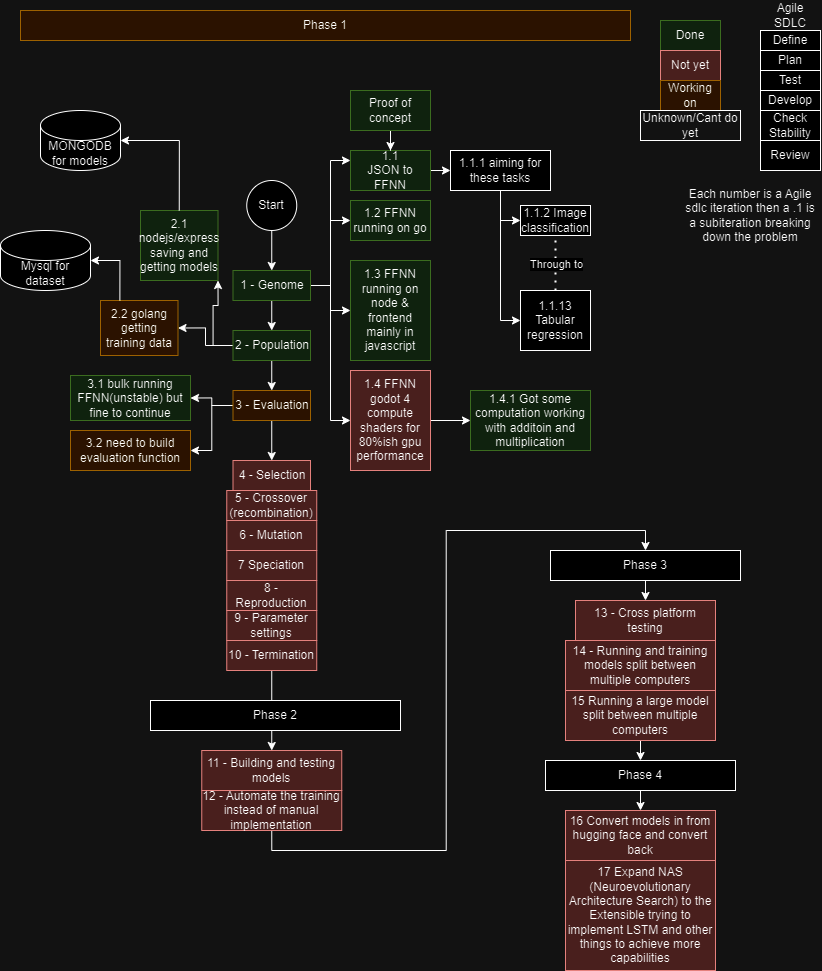

The diagram above was exported from draw.io. Its source (the exported page's mxGraphModel, read from the mxfile embedded in the PNG):
<mxGraphModel dx="1131" dy="1567" grid="1" gridSize="10" guides="1" tooltips="1" connect="1" arrows="1" fold="1" page="1" pageScale="1" pageWidth="850" pageHeight="1100" math="0" shadow="0">
  <root>
    <mxCell id="0" />
    <mxCell id="1" parent="0" />
    <mxCell id="3uuNv4UQ9ITYKwTCbp-m-1" value="Agile SDLC" style="text;html=1;align=center;verticalAlign=middle;whiteSpace=wrap;rounded=0;" vertex="1" parent="1">
      <mxGeometry x="770" y="20" width="60" height="30" as="geometry" />
    </mxCell>
    <mxCell id="3uuNv4UQ9ITYKwTCbp-m-2" value="Define" style="rounded=0;whiteSpace=wrap;html=1;" vertex="1" parent="1">
      <mxGeometry x="770" y="50" width="60" height="20" as="geometry" />
    </mxCell>
    <mxCell id="3uuNv4UQ9ITYKwTCbp-m-3" value="Plan" style="rounded=0;whiteSpace=wrap;html=1;" vertex="1" parent="1">
      <mxGeometry x="770" y="70" width="60" height="20" as="geometry" />
    </mxCell>
    <mxCell id="3uuNv4UQ9ITYKwTCbp-m-4" value="Test" style="rounded=0;whiteSpace=wrap;html=1;" vertex="1" parent="1">
      <mxGeometry x="770" y="90" width="60" height="20" as="geometry" />
    </mxCell>
    <mxCell id="3uuNv4UQ9ITYKwTCbp-m-5" value="Develop" style="rounded=0;whiteSpace=wrap;html=1;" vertex="1" parent="1">
      <mxGeometry x="770" y="110" width="60" height="20" as="geometry" />
    </mxCell>
    <mxCell id="3uuNv4UQ9ITYKwTCbp-m-6" value="Check Stability" style="rounded=0;whiteSpace=wrap;html=1;" vertex="1" parent="1">
      <mxGeometry x="770" y="130" width="60" height="30" as="geometry" />
    </mxCell>
    <mxCell id="3uuNv4UQ9ITYKwTCbp-m-7" value="Review" style="rounded=0;whiteSpace=wrap;html=1;" vertex="1" parent="1">
      <mxGeometry x="770" y="160" width="60" height="30" as="geometry" />
    </mxCell>
    <mxCell id="3uuNv4UQ9ITYKwTCbp-m-10" style="edgeStyle=orthogonalEdgeStyle;rounded=0;orthogonalLoop=1;jettySize=auto;html=1;exitX=0.5;exitY=1;exitDx=0;exitDy=0;entryX=0.5;entryY=0;entryDx=0;entryDy=0;" edge="1" parent="1" source="3uuNv4UQ9ITYKwTCbp-m-8" target="3uuNv4UQ9ITYKwTCbp-m-9">
      <mxGeometry relative="1" as="geometry" />
    </mxCell>
    <mxCell id="3uuNv4UQ9ITYKwTCbp-m-8" value="Start" style="ellipse;whiteSpace=wrap;html=1;aspect=fixed;" vertex="1" parent="1">
      <mxGeometry x="256.25" y="200" width="50" height="50" as="geometry" />
    </mxCell>
    <mxCell id="3uuNv4UQ9ITYKwTCbp-m-14" style="edgeStyle=orthogonalEdgeStyle;rounded=0;orthogonalLoop=1;jettySize=auto;html=1;exitX=1;exitY=0.5;exitDx=0;exitDy=0;entryX=0;entryY=0.25;entryDx=0;entryDy=0;" edge="1" parent="1" source="3uuNv4UQ9ITYKwTCbp-m-9" target="3uuNv4UQ9ITYKwTCbp-m-13">
      <mxGeometry relative="1" as="geometry" />
    </mxCell>
    <mxCell id="3uuNv4UQ9ITYKwTCbp-m-21" style="edgeStyle=orthogonalEdgeStyle;rounded=0;orthogonalLoop=1;jettySize=auto;html=1;exitX=1;exitY=0.5;exitDx=0;exitDy=0;entryX=0;entryY=0.5;entryDx=0;entryDy=0;" edge="1" parent="1" source="3uuNv4UQ9ITYKwTCbp-m-9" target="3uuNv4UQ9ITYKwTCbp-m-15">
      <mxGeometry relative="1" as="geometry" />
    </mxCell>
    <mxCell id="3uuNv4UQ9ITYKwTCbp-m-23" style="edgeStyle=orthogonalEdgeStyle;rounded=0;orthogonalLoop=1;jettySize=auto;html=1;exitX=1;exitY=0.5;exitDx=0;exitDy=0;entryX=0;entryY=0.5;entryDx=0;entryDy=0;" edge="1" parent="1" source="3uuNv4UQ9ITYKwTCbp-m-9" target="3uuNv4UQ9ITYKwTCbp-m-17">
      <mxGeometry relative="1" as="geometry" />
    </mxCell>
    <mxCell id="3uuNv4UQ9ITYKwTCbp-m-24" style="edgeStyle=orthogonalEdgeStyle;rounded=0;orthogonalLoop=1;jettySize=auto;html=1;exitX=1;exitY=0.5;exitDx=0;exitDy=0;entryX=0;entryY=0.5;entryDx=0;entryDy=0;" edge="1" parent="1" source="3uuNv4UQ9ITYKwTCbp-m-9" target="3uuNv4UQ9ITYKwTCbp-m-20">
      <mxGeometry relative="1" as="geometry" />
    </mxCell>
    <mxCell id="3uuNv4UQ9ITYKwTCbp-m-33" style="edgeStyle=orthogonalEdgeStyle;rounded=0;orthogonalLoop=1;jettySize=auto;html=1;exitX=0.5;exitY=1;exitDx=0;exitDy=0;entryX=0.5;entryY=0;entryDx=0;entryDy=0;" edge="1" parent="1" source="3uuNv4UQ9ITYKwTCbp-m-9" target="3uuNv4UQ9ITYKwTCbp-m-30">
      <mxGeometry relative="1" as="geometry" />
    </mxCell>
    <mxCell id="3uuNv4UQ9ITYKwTCbp-m-9" value="1 - Genome" style="rounded=0;whiteSpace=wrap;html=1;fillColor=#d5e8d4;strokeColor=#82b366;" vertex="1" parent="1">
      <mxGeometry x="242.5" y="290" width="77.5" height="30" as="geometry" />
    </mxCell>
    <mxCell id="3uuNv4UQ9ITYKwTCbp-m-58" style="edgeStyle=orthogonalEdgeStyle;rounded=0;orthogonalLoop=1;jettySize=auto;html=1;exitX=1;exitY=0.5;exitDx=0;exitDy=0;entryX=0;entryY=0.5;entryDx=0;entryDy=0;" edge="1" parent="1" source="3uuNv4UQ9ITYKwTCbp-m-13" target="3uuNv4UQ9ITYKwTCbp-m-56">
      <mxGeometry relative="1" as="geometry" />
    </mxCell>
    <mxCell id="3uuNv4UQ9ITYKwTCbp-m-13" value="&lt;div&gt;1.1&lt;/div&gt;JSON to FFNN" style="rounded=0;whiteSpace=wrap;html=1;fillColor=#d5e8d4;strokeColor=#82b366;" vertex="1" parent="1">
      <mxGeometry x="360" y="170" width="80" height="40" as="geometry" />
    </mxCell>
    <mxCell id="3uuNv4UQ9ITYKwTCbp-m-15" value="1.2 FFNN running on go&lt;div&gt;&lt;/div&gt;" style="rounded=0;whiteSpace=wrap;html=1;fillColor=#d5e8d4;strokeColor=#82b366;" vertex="1" parent="1">
      <mxGeometry x="360" y="220" width="80" height="40" as="geometry" />
    </mxCell>
    <mxCell id="3uuNv4UQ9ITYKwTCbp-m-17" value="1.3 FFNN running on node &amp;amp; frontend mainly in javascript&lt;div&gt;&lt;/div&gt;" style="rounded=0;whiteSpace=wrap;html=1;fillColor=#d5e8d4;strokeColor=#82b366;" vertex="1" parent="1">
      <mxGeometry x="360" y="280" width="80" height="100" as="geometry" />
    </mxCell>
    <mxCell id="3uuNv4UQ9ITYKwTCbp-m-19" style="edgeStyle=orthogonalEdgeStyle;rounded=0;orthogonalLoop=1;jettySize=auto;html=1;entryX=0.5;entryY=0;entryDx=0;entryDy=0;" edge="1" parent="1" source="3uuNv4UQ9ITYKwTCbp-m-18" target="3uuNv4UQ9ITYKwTCbp-m-13">
      <mxGeometry relative="1" as="geometry" />
    </mxCell>
    <mxCell id="3uuNv4UQ9ITYKwTCbp-m-18" value="Proof of concept&lt;div&gt;&lt;/div&gt;" style="rounded=0;whiteSpace=wrap;html=1;fillColor=#d5e8d4;strokeColor=#82b366;" vertex="1" parent="1">
      <mxGeometry x="360" y="110" width="80" height="40" as="geometry" />
    </mxCell>
    <mxCell id="3uuNv4UQ9ITYKwTCbp-m-29" style="edgeStyle=orthogonalEdgeStyle;rounded=0;orthogonalLoop=1;jettySize=auto;html=1;exitX=1;exitY=0.5;exitDx=0;exitDy=0;entryX=0;entryY=0.5;entryDx=0;entryDy=0;" edge="1" parent="1" source="3uuNv4UQ9ITYKwTCbp-m-20" target="3uuNv4UQ9ITYKwTCbp-m-28">
      <mxGeometry relative="1" as="geometry" />
    </mxCell>
    <mxCell id="3uuNv4UQ9ITYKwTCbp-m-20" value="1.4 FFNN godot 4 compute shaders for 80%ish gpu performance&lt;div&gt;&lt;/div&gt;" style="rounded=0;whiteSpace=wrap;html=1;fillColor=#f8cecc;strokeColor=#b85450;" vertex="1" parent="1">
      <mxGeometry x="360" y="390" width="80" height="100" as="geometry" />
    </mxCell>
    <mxCell id="3uuNv4UQ9ITYKwTCbp-m-25" value="Done" style="rounded=0;whiteSpace=wrap;html=1;fillColor=#d5e8d4;strokeColor=#82b366;" vertex="1" parent="1">
      <mxGeometry x="670" y="40" width="60" height="30" as="geometry" />
    </mxCell>
    <mxCell id="3uuNv4UQ9ITYKwTCbp-m-26" value="Not yet" style="rounded=0;whiteSpace=wrap;html=1;fillColor=#f8cecc;strokeColor=#b85450;" vertex="1" parent="1">
      <mxGeometry x="670" y="70" width="60" height="30" as="geometry" />
    </mxCell>
    <mxCell id="3uuNv4UQ9ITYKwTCbp-m-27" value="Working on" style="rounded=0;whiteSpace=wrap;html=1;fillColor=#ffe6cc;strokeColor=#d79b00;" vertex="1" parent="1">
      <mxGeometry x="670" y="100" width="60" height="30" as="geometry" />
    </mxCell>
    <mxCell id="3uuNv4UQ9ITYKwTCbp-m-28" value="1.4.1 Got some computation working with additoin and multiplication" style="rounded=0;whiteSpace=wrap;html=1;fillColor=#d5e8d4;strokeColor=#82b366;" vertex="1" parent="1">
      <mxGeometry x="480" y="410" width="120" height="60" as="geometry" />
    </mxCell>
    <mxCell id="3uuNv4UQ9ITYKwTCbp-m-38" style="edgeStyle=orthogonalEdgeStyle;rounded=0;orthogonalLoop=1;jettySize=auto;html=1;exitX=0;exitY=0.5;exitDx=0;exitDy=0;entryX=1;entryY=0.5;entryDx=0;entryDy=0;" edge="1" parent="1" source="3uuNv4UQ9ITYKwTCbp-m-30" target="3uuNv4UQ9ITYKwTCbp-m-34">
      <mxGeometry relative="1" as="geometry" />
    </mxCell>
    <mxCell id="3uuNv4UQ9ITYKwTCbp-m-41" style="edgeStyle=orthogonalEdgeStyle;rounded=0;orthogonalLoop=1;jettySize=auto;html=1;exitX=0;exitY=0.5;exitDx=0;exitDy=0;entryX=1;entryY=1;entryDx=0;entryDy=0;" edge="1" parent="1" source="3uuNv4UQ9ITYKwTCbp-m-30" target="3uuNv4UQ9ITYKwTCbp-m-35">
      <mxGeometry relative="1" as="geometry" />
    </mxCell>
    <mxCell id="3uuNv4UQ9ITYKwTCbp-m-43" style="edgeStyle=orthogonalEdgeStyle;rounded=0;orthogonalLoop=1;jettySize=auto;html=1;exitX=0.5;exitY=1;exitDx=0;exitDy=0;entryX=0.5;entryY=0;entryDx=0;entryDy=0;" edge="1" parent="1" source="3uuNv4UQ9ITYKwTCbp-m-30" target="3uuNv4UQ9ITYKwTCbp-m-42">
      <mxGeometry relative="1" as="geometry" />
    </mxCell>
    <mxCell id="3uuNv4UQ9ITYKwTCbp-m-30" value="2 - Population" style="rounded=0;whiteSpace=wrap;html=1;fillColor=#d5e8d4;strokeColor=#82b366;" vertex="1" parent="1">
      <mxGeometry x="242.5" y="350" width="77.5" height="30" as="geometry" />
    </mxCell>
    <mxCell id="3uuNv4UQ9ITYKwTCbp-m-31" value="MONGODB for models" style="shape=cylinder3;whiteSpace=wrap;html=1;boundedLbl=1;backgroundOutline=1;size=15;" vertex="1" parent="1">
      <mxGeometry x="50" y="130" width="80" height="60" as="geometry" />
    </mxCell>
    <mxCell id="3uuNv4UQ9ITYKwTCbp-m-32" value="Mysql for dataset" style="shape=cylinder3;whiteSpace=wrap;html=1;boundedLbl=1;backgroundOutline=1;size=15;" vertex="1" parent="1">
      <mxGeometry x="10" y="250" width="90" height="60" as="geometry" />
    </mxCell>
    <mxCell id="3uuNv4UQ9ITYKwTCbp-m-34" value="2.2 golang getting training data" style="rounded=0;whiteSpace=wrap;html=1;fillColor=#ffe6cc;strokeColor=#d79b00;" vertex="1" parent="1">
      <mxGeometry x="110" y="320" width="77.5" height="55" as="geometry" />
    </mxCell>
    <mxCell id="3uuNv4UQ9ITYKwTCbp-m-35" value="2.1 nodejs/express saving and getting models" style="rounded=0;whiteSpace=wrap;html=1;fillColor=#d5e8d4;strokeColor=#82b366;" vertex="1" parent="1">
      <mxGeometry x="150" y="230" width="77.5" height="70" as="geometry" />
    </mxCell>
    <mxCell id="3uuNv4UQ9ITYKwTCbp-m-36" style="edgeStyle=orthogonalEdgeStyle;rounded=0;orthogonalLoop=1;jettySize=auto;html=1;exitX=0.5;exitY=0;exitDx=0;exitDy=0;entryX=1;entryY=0.5;entryDx=0;entryDy=0;entryPerimeter=0;" edge="1" parent="1" source="3uuNv4UQ9ITYKwTCbp-m-35" target="3uuNv4UQ9ITYKwTCbp-m-31">
      <mxGeometry relative="1" as="geometry" />
    </mxCell>
    <mxCell id="3uuNv4UQ9ITYKwTCbp-m-39" style="edgeStyle=orthogonalEdgeStyle;rounded=0;orthogonalLoop=1;jettySize=auto;html=1;exitX=0.25;exitY=0;exitDx=0;exitDy=0;entryX=1;entryY=0.5;entryDx=0;entryDy=0;entryPerimeter=0;" edge="1" parent="1" source="3uuNv4UQ9ITYKwTCbp-m-34" target="3uuNv4UQ9ITYKwTCbp-m-32">
      <mxGeometry relative="1" as="geometry" />
    </mxCell>
    <mxCell id="3uuNv4UQ9ITYKwTCbp-m-45" style="edgeStyle=orthogonalEdgeStyle;rounded=0;orthogonalLoop=1;jettySize=auto;html=1;exitX=0;exitY=0.5;exitDx=0;exitDy=0;entryX=1;entryY=0.5;entryDx=0;entryDy=0;" edge="1" parent="1" source="3uuNv4UQ9ITYKwTCbp-m-42" target="3uuNv4UQ9ITYKwTCbp-m-44">
      <mxGeometry relative="1" as="geometry" />
    </mxCell>
    <mxCell id="3uuNv4UQ9ITYKwTCbp-m-47" style="edgeStyle=orthogonalEdgeStyle;rounded=0;orthogonalLoop=1;jettySize=auto;html=1;exitX=0;exitY=0.5;exitDx=0;exitDy=0;entryX=1;entryY=0.5;entryDx=0;entryDy=0;" edge="1" parent="1" source="3uuNv4UQ9ITYKwTCbp-m-42" target="3uuNv4UQ9ITYKwTCbp-m-46">
      <mxGeometry relative="1" as="geometry" />
    </mxCell>
    <mxCell id="3uuNv4UQ9ITYKwTCbp-m-55" style="edgeStyle=orthogonalEdgeStyle;rounded=0;orthogonalLoop=1;jettySize=auto;html=1;exitX=0.5;exitY=1;exitDx=0;exitDy=0;entryX=0.5;entryY=0;entryDx=0;entryDy=0;" edge="1" parent="1" source="3uuNv4UQ9ITYKwTCbp-m-42" target="3uuNv4UQ9ITYKwTCbp-m-48">
      <mxGeometry relative="1" as="geometry" />
    </mxCell>
    <mxCell id="3uuNv4UQ9ITYKwTCbp-m-42" value="3 - Evaluation" style="rounded=0;whiteSpace=wrap;html=1;fillColor=#ffe6cc;strokeColor=#d79b00;" vertex="1" parent="1">
      <mxGeometry x="242.5" y="410" width="77.5" height="30" as="geometry" />
    </mxCell>
    <mxCell id="3uuNv4UQ9ITYKwTCbp-m-44" value="3.1 bulk running FFNN(unstable) but fine to continue" style="rounded=0;whiteSpace=wrap;html=1;fillColor=#d5e8d4;strokeColor=#82b366;" vertex="1" parent="1">
      <mxGeometry x="80" y="395" width="120" height="45" as="geometry" />
    </mxCell>
    <mxCell id="3uuNv4UQ9ITYKwTCbp-m-46" value="3.2 need to build evaluation function" style="rounded=0;whiteSpace=wrap;html=1;fillColor=#ffe6cc;strokeColor=#d79b00;" vertex="1" parent="1">
      <mxGeometry x="80" y="450" width="120" height="40" as="geometry" />
    </mxCell>
    <mxCell id="3uuNv4UQ9ITYKwTCbp-m-48" value="4 - Selection" style="rounded=0;whiteSpace=wrap;html=1;fillColor=#f8cecc;strokeColor=#b85450;" vertex="1" parent="1">
      <mxGeometry x="242.5" y="480" width="77.5" height="30" as="geometry" />
    </mxCell>
    <mxCell id="3uuNv4UQ9ITYKwTCbp-m-49" value="5 - Crossover (recombination)" style="rounded=0;whiteSpace=wrap;html=1;fillColor=#f8cecc;strokeColor=#b85450;" vertex="1" parent="1">
      <mxGeometry x="236.25" y="510" width="90" height="30" as="geometry" />
    </mxCell>
    <mxCell id="3uuNv4UQ9ITYKwTCbp-m-50" value="6 - Mutation" style="rounded=0;whiteSpace=wrap;html=1;fillColor=#f8cecc;strokeColor=#b85450;" vertex="1" parent="1">
      <mxGeometry x="236.25" y="540" width="90" height="30" as="geometry" />
    </mxCell>
    <mxCell id="3uuNv4UQ9ITYKwTCbp-m-51" value="7 Speciation" style="rounded=0;whiteSpace=wrap;html=1;fillColor=#f8cecc;strokeColor=#b85450;" vertex="1" parent="1">
      <mxGeometry x="236.25" y="570" width="90" height="30" as="geometry" />
    </mxCell>
    <mxCell id="3uuNv4UQ9ITYKwTCbp-m-52" value="8 - Reproduction" style="rounded=0;whiteSpace=wrap;html=1;fillColor=#f8cecc;strokeColor=#b85450;" vertex="1" parent="1">
      <mxGeometry x="236.25" y="600" width="90" height="30" as="geometry" />
    </mxCell>
    <mxCell id="3uuNv4UQ9ITYKwTCbp-m-53" value="9 - Parameter settings" style="rounded=0;whiteSpace=wrap;html=1;fillColor=#f8cecc;strokeColor=#b85450;" vertex="1" parent="1">
      <mxGeometry x="236.25" y="630" width="90" height="30" as="geometry" />
    </mxCell>
    <mxCell id="3uuNv4UQ9ITYKwTCbp-m-71" style="edgeStyle=orthogonalEdgeStyle;rounded=0;orthogonalLoop=1;jettySize=auto;html=1;exitX=0.5;exitY=1;exitDx=0;exitDy=0;entryX=0.5;entryY=0;entryDx=0;entryDy=0;" edge="1" parent="1" source="3uuNv4UQ9ITYKwTCbp-m-54" target="3uuNv4UQ9ITYKwTCbp-m-70">
      <mxGeometry relative="1" as="geometry" />
    </mxCell>
    <mxCell id="3uuNv4UQ9ITYKwTCbp-m-54" value="10 - Termination" style="rounded=0;whiteSpace=wrap;html=1;fillColor=#f8cecc;strokeColor=#b85450;" vertex="1" parent="1">
      <mxGeometry x="236.25" y="660" width="90" height="30" as="geometry" />
    </mxCell>
    <mxCell id="3uuNv4UQ9ITYKwTCbp-m-63" style="edgeStyle=orthogonalEdgeStyle;rounded=0;orthogonalLoop=1;jettySize=auto;html=1;exitX=0.5;exitY=1;exitDx=0;exitDy=0;entryX=0;entryY=0.5;entryDx=0;entryDy=0;" edge="1" parent="1" source="3uuNv4UQ9ITYKwTCbp-m-56" target="3uuNv4UQ9ITYKwTCbp-m-59">
      <mxGeometry relative="1" as="geometry">
        <Array as="points">
          <mxPoint x="510" y="240" />
        </Array>
      </mxGeometry>
    </mxCell>
    <mxCell id="3uuNv4UQ9ITYKwTCbp-m-64" style="edgeStyle=orthogonalEdgeStyle;rounded=0;orthogonalLoop=1;jettySize=auto;html=1;exitX=0.5;exitY=1;exitDx=0;exitDy=0;entryX=0;entryY=0.5;entryDx=0;entryDy=0;" edge="1" parent="1" source="3uuNv4UQ9ITYKwTCbp-m-56" target="3uuNv4UQ9ITYKwTCbp-m-61">
      <mxGeometry relative="1" as="geometry" />
    </mxCell>
    <mxCell id="3uuNv4UQ9ITYKwTCbp-m-56" value="1.1.1 aiming for these tasks" style="rounded=0;whiteSpace=wrap;html=1;" vertex="1" parent="1">
      <mxGeometry x="460" y="170" width="100" height="40" as="geometry" />
    </mxCell>
    <mxCell id="3uuNv4UQ9ITYKwTCbp-m-57" value="Unknown/Cant do yet" style="rounded=0;whiteSpace=wrap;html=1;fillColor=none;" vertex="1" parent="1">
      <mxGeometry x="650" y="130" width="100" height="30" as="geometry" />
    </mxCell>
    <mxCell id="3uuNv4UQ9ITYKwTCbp-m-59" value="1.1.2 Image classification" style="rounded=0;whiteSpace=wrap;html=1;" vertex="1" parent="1">
      <mxGeometry x="530" y="225" width="70" height="30" as="geometry" />
    </mxCell>
    <mxCell id="3uuNv4UQ9ITYKwTCbp-m-61" value="1.1.13 Tabular regression" style="rounded=0;whiteSpace=wrap;html=1;" vertex="1" parent="1">
      <mxGeometry x="530" y="310" width="70" height="60" as="geometry" />
    </mxCell>
    <mxCell id="3uuNv4UQ9ITYKwTCbp-m-65" value="" style="endArrow=none;dashed=1;html=1;dashPattern=1 3;strokeWidth=2;rounded=0;entryX=0.5;entryY=1;entryDx=0;entryDy=0;exitX=0.5;exitY=0;exitDx=0;exitDy=0;" edge="1" parent="1" source="3uuNv4UQ9ITYKwTCbp-m-61" target="3uuNv4UQ9ITYKwTCbp-m-59">
      <mxGeometry width="50" height="50" relative="1" as="geometry">
        <mxPoint x="530" y="310" as="sourcePoint" />
        <mxPoint x="580" y="260" as="targetPoint" />
      </mxGeometry>
    </mxCell>
    <mxCell id="3uuNv4UQ9ITYKwTCbp-m-66" value="Through to" style="edgeLabel;html=1;align=center;verticalAlign=middle;resizable=0;points=[];" vertex="1" connectable="0" parent="3uuNv4UQ9ITYKwTCbp-m-65">
      <mxGeometry x="-0.0036" relative="1" as="geometry">
        <mxPoint as="offset" />
      </mxGeometry>
    </mxCell>
    <mxCell id="3uuNv4UQ9ITYKwTCbp-m-67" value="Each number is a Agile sdlc iteration then a .1 is a subiteration breaking down the problem" style="text;html=1;align=center;verticalAlign=middle;whiteSpace=wrap;rounded=0;" vertex="1" parent="1">
      <mxGeometry x="690" y="220" width="140" height="30" as="geometry" />
    </mxCell>
    <mxCell id="3uuNv4UQ9ITYKwTCbp-m-68" value="Phase 1" style="rounded=0;whiteSpace=wrap;html=1;fillColor=#ffe6cc;strokeColor=#d79b00;" vertex="1" parent="1">
      <mxGeometry x="30" y="30" width="610" height="30" as="geometry" />
    </mxCell>
    <mxCell id="3uuNv4UQ9ITYKwTCbp-m-69" value="Phase 2" style="rounded=0;whiteSpace=wrap;html=1;" vertex="1" parent="1">
      <mxGeometry x="160" y="720" width="250" height="30" as="geometry" />
    </mxCell>
    <mxCell id="3uuNv4UQ9ITYKwTCbp-m-70" value="11 - Building and testing models" style="rounded=0;whiteSpace=wrap;html=1;fillColor=#f8cecc;strokeColor=#b85450;" vertex="1" parent="1">
      <mxGeometry x="211.25" y="770" width="140" height="40" as="geometry" />
    </mxCell>
    <mxCell id="3uuNv4UQ9ITYKwTCbp-m-77" style="edgeStyle=orthogonalEdgeStyle;rounded=0;orthogonalLoop=1;jettySize=auto;html=1;exitX=0.5;exitY=1;exitDx=0;exitDy=0;entryX=0.5;entryY=0;entryDx=0;entryDy=0;" edge="1" parent="1" source="3uuNv4UQ9ITYKwTCbp-m-72" target="3uuNv4UQ9ITYKwTCbp-m-74">
      <mxGeometry relative="1" as="geometry">
        <mxPoint x="430.0000000000001" y="690" as="targetPoint" />
      </mxGeometry>
    </mxCell>
    <mxCell id="3uuNv4UQ9ITYKwTCbp-m-72" value="12 - Automate the training instead of manual implementation" style="rounded=0;whiteSpace=wrap;html=1;fillColor=#f8cecc;strokeColor=#b85450;" vertex="1" parent="1">
      <mxGeometry x="211.25" y="810" width="140" height="40" as="geometry" />
    </mxCell>
    <mxCell id="3uuNv4UQ9ITYKwTCbp-m-78" style="edgeStyle=orthogonalEdgeStyle;rounded=0;orthogonalLoop=1;jettySize=auto;html=1;exitX=0.5;exitY=1;exitDx=0;exitDy=0;entryX=0.5;entryY=0;entryDx=0;entryDy=0;" edge="1" parent="1" source="3uuNv4UQ9ITYKwTCbp-m-74" target="3uuNv4UQ9ITYKwTCbp-m-75">
      <mxGeometry relative="1" as="geometry" />
    </mxCell>
    <mxCell id="3uuNv4UQ9ITYKwTCbp-m-74" value="Phase 3" style="rounded=0;whiteSpace=wrap;html=1;" vertex="1" parent="1">
      <mxGeometry x="560" y="570" width="190" height="30" as="geometry" />
    </mxCell>
    <mxCell id="3uuNv4UQ9ITYKwTCbp-m-75" value="13 - Cross platform testing" style="rounded=0;whiteSpace=wrap;html=1;fillColor=#f8cecc;strokeColor=#b85450;" vertex="1" parent="1">
      <mxGeometry x="585" y="620" width="140" height="40" as="geometry" />
    </mxCell>
    <mxCell id="3uuNv4UQ9ITYKwTCbp-m-83" style="edgeStyle=orthogonalEdgeStyle;rounded=0;orthogonalLoop=1;jettySize=auto;html=1;exitX=0.5;exitY=1;exitDx=0;exitDy=0;entryX=0.5;entryY=0;entryDx=0;entryDy=0;" edge="1" parent="1" source="3uuNv4UQ9ITYKwTCbp-m-76" target="3uuNv4UQ9ITYKwTCbp-m-82">
      <mxGeometry relative="1" as="geometry" />
    </mxCell>
    <mxCell id="3uuNv4UQ9ITYKwTCbp-m-76" value="15 Running a large model split between multiple computers" style="rounded=0;whiteSpace=wrap;html=1;fillColor=#f8cecc;strokeColor=#b85450;" vertex="1" parent="1">
      <mxGeometry x="575" y="710" width="150" height="50" as="geometry" />
    </mxCell>
    <mxCell id="3uuNv4UQ9ITYKwTCbp-m-80" value="14 - Running and training models split between multiple computers" style="rounded=0;whiteSpace=wrap;html=1;fillColor=#f8cecc;strokeColor=#b85450;" vertex="1" parent="1">
      <mxGeometry x="575" y="660" width="150" height="50" as="geometry" />
    </mxCell>
    <mxCell id="3uuNv4UQ9ITYKwTCbp-m-85" style="edgeStyle=orthogonalEdgeStyle;rounded=0;orthogonalLoop=1;jettySize=auto;html=1;exitX=0.5;exitY=1;exitDx=0;exitDy=0;entryX=0.5;entryY=0;entryDx=0;entryDy=0;" edge="1" parent="1" source="3uuNv4UQ9ITYKwTCbp-m-82" target="3uuNv4UQ9ITYKwTCbp-m-84">
      <mxGeometry relative="1" as="geometry" />
    </mxCell>
    <mxCell id="3uuNv4UQ9ITYKwTCbp-m-82" value="Phase 4" style="rounded=0;whiteSpace=wrap;html=1;" vertex="1" parent="1">
      <mxGeometry x="555" y="780" width="190" height="30" as="geometry" />
    </mxCell>
    <mxCell id="3uuNv4UQ9ITYKwTCbp-m-84" value="16 Convert models in from hugging face and convert back" style="rounded=0;whiteSpace=wrap;html=1;fillColor=#f8cecc;strokeColor=#b85450;" vertex="1" parent="1">
      <mxGeometry x="575" y="830" width="150" height="50" as="geometry" />
    </mxCell>
    <mxCell id="3uuNv4UQ9ITYKwTCbp-m-86" value="17 Expand NAS (Neuroevolutionary Architecture Search) to the Extensible trying to implement LSTM and other things to achieve more capabilities" style="rounded=0;whiteSpace=wrap;html=1;fillColor=#f8cecc;strokeColor=#b85450;" vertex="1" parent="1">
      <mxGeometry x="575" y="880" width="150" height="110" as="geometry" />
    </mxCell>
  </root>
</mxGraphModel>